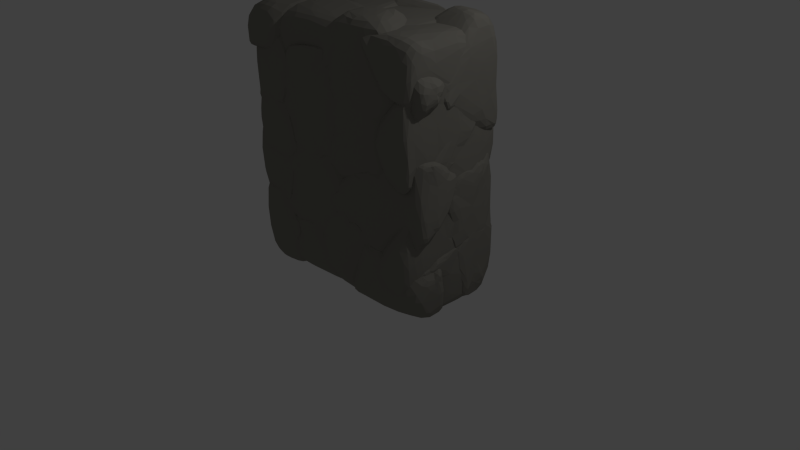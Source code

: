 # Source: wall_S.blend  (saved by Blender 2.73.0; exported with 4.5.12 LTS)
import bpy
from mathutils import Matrix  # noqa: F401  (used for matrix-valued properties, if any)

bpy.ops.wm.read_factory_settings(use_empty=True)
scene = bpy.context.scene
scene.name = 'Scene'

# ---- collections
col_collection_1 = bpy.data.collections.new('Collection 1'); scene.collection.children.link(col_collection_1)

# ---- materials (node trees are filled in below, after node groups)
mat_material = bpy.data.materials.new('Material')
mat_material.alpha_threshold = 0.0
mat_material.use_transparent_shadow = False
mat_material.diffuse_color = (0.26, 0.249, 0.219, 1.0)
mat_material.roughness = 0.5
mat_material.specular_intensity = 0.0
mat_material.line_color = (0.0, 0.0, 0.0, 1.0)

# ---- material node trees

# ---- world
world_world = bpy.data.worlds.new('World'); scene.world = world_world
world_world.color = (0.05088, 0.05088, 0.05088)
world_world.use_sun_shadow = False
world_world.sun_shadow_jitter_overblur = 0.0
world_world.cycles.sampling_method = 'MANUAL'
world_world.cycles.sample_map_resolution = 256

# ---- cameras
cam_camera = bpy.data.cameras.new('Camera')
cam_camera.clip_end = 100.0
cam_camera.lens = 35.0
cam_camera.sensor_width = 32.0
cam_camera.sensor_height = 18.0
cam_camera.ortho_scale = 7.314
cam_camera.dof.focus_distance = 0.0
cam_camera.dof.aperture_fstop = 128.0

# ---- lights
light_lamp = bpy.data.lights.new('Lamp', 'POINT')
light_lamp.transmission_factor = 0.0
light_lamp.cutoff_distance = 30.0
light_lamp.energy = 100.0
light_lamp.shadow_buffer_clip_start = 1.001
light_lamp.shadow_soft_size = 0.1
light_lamp.shadow_maximum_resolution = 0.006
light_lamp.use_absolute_resolution = True
light_lamp.cycles.use_multiple_importance_sampling = False

# ---- meshes
me_mesh_039 = bpy.data.meshes.new('Mesh.039')
me_mesh_039.from_pydata([(0.3215, -0.142, 0.3944), (0.3291, -0.08304, 0.3851), (0.01413, -0.142, 0.3946), (0.2047, -0.142, -0.06019), (-0.2021, -0.08228, 0.3843), (-0.2021, -0.142, 0.3943), (0.2903, 0.3091, -0.01355), (-0.2021, -0.04613, 0.3476), (0.1066, -0.142, -0.4403), (0.1487, 0.1434, -0.4573), (-0.2021, 0.3086, -0.01365), (-0.2021, 0.1437, -0.4577), (-0.2021, 0.1589, -0.4171), (-0.2021, -0.142, -0.4405), (1.18, 0.1626, 1.524), (1.182, 0.1534, 1.538), (1.184, 0.1389, 1.904), (1.242, 0.3694, 1.254), (1.351, -0.01341, 1.904), (1.071, 0.7223, 1.904), (1.137, 0.3843, 1.328), (1.644, 0.5093, 1.315), (1.814, 0.4051, 1.586), (1.078, 0.7244, 1.904), (1.619, 0.5077, 1.301), (1.65, 0.1206, 1.904), (1.538, 0.858, 1.904), (1.648, 0.5267, 1.319), (1.962, 0.858, 1.76), (2.049, 0.7726, 1.904), (1.933, 0.858, 1.72), (2.056, 0.858, 1.904), (2.054, 0.8399, 1.904), (0.1054, 0.4363, 1.479), (-0.2021, 0.4368, 1.478), (-0.2021, 0.858, 1.46), (-0.008001, 0.858, 1.46), (0.1239, 0.3525, 1.551), (-0.2021, 0.3309, 1.57), (-0.03463, 0.858, 1.904), (-0.0295, 0.8391, 1.904), (0.09469, 0.3798, 1.904), (0.04587, 0.3763, 1.904), (-0.2021, 0.3358, 1.629), (-0.2021, 0.3595, 1.904), (-0.2021, 0.858, 1.904), (1.756, 0.858, 1.383), (1.651, 0.5286, 1.319), (1.935, 0.858, 1.717), (2.241, 0.858, 1.055), (1.815, 0.4057, 1.585), (1.962, 0.858, 1.758), (2.292, 0.858, 1.021), (2.036, 0.5238, 1.058), (1.647, 0.5097, 1.315), (2.052, 0.7745, 1.904), (2.058, 0.8534, 1.904), (2.051, 0.858, 1.894), (2.298, 0.858, 1.021), (2.298, 0.8465, 1.022), (1.763, 0.4376, 1.207), (2.275, 0.7744, 1.904), (2.298, 0.5243, 1.058), (2.018, 0.2807, 1.477), (2.298, 0.7744, 1.904), (2.298, 0.3201, 1.409), (2.298, 0.2811, 1.477), (2.298, 0.858, 1.904), (0.4092, 0.3622, -1.096), (0.9643, 0.3509, -0.6983), (1.006, 0.3619, -1.096), (0.3431, 0.3622, -1.096), (0.3795, 0.3494, -0.6696), (1.0, -0.1313, -1.096), (0.6335, 0.3493, -0.6623), (0.9542, -0.142, -0.6639), (1.0, -0.142, -1.096), (0.1833, -0.001601, -1.096), (0.3248, 0.2253, -0.6725), (0.319, -0.142, -0.6761), (0.9587, 0.3142, -0.6541), (0.2914, -0.142, -0.6769), (0.1795, -0.046, -1.096), (0.2499, -0.142, -0.8211), (0.3535, -0.142, -0.6751), (0.1712, -0.142, -1.096), (0.4608, 0.3254, 0.5842), (0.4236, 0.01856, 0.4357), (0.3296, -0.08239, 0.3862), (0.2612, 0.5062, 0.6713), (0.3767, -0.142, 0.4396), (0.3717, -0.142, 0.4547), (0.3473, -0.142, 0.4159), (0.3525, 0.3211, 0.8982), (-0.2021, -0.08199, 0.3867), (0.262, 0.1921, 1.056), (0.3491, -0.142, 0.5211), (0.3221, -0.142, 0.3964), (-0.2021, 0.4911, 0.691), (-0.2021, 0.5065, 0.6721), (0.01402, -0.142, 0.3963), (-0.2021, -0.142, 0.3965), (0.1787, -0.142, 1.019), (-0.2021, 0.4758, 0.7097), (-0.2021, 0.192, 1.056), (-0.2021, -0.142, 1.019), (2.017, 0.4023, -0.6007), (1.868, 0.3028, -0.5817), (1.888, 0.2778, -0.5987), (2.026, 0.2275, -0.6709), (2.03, 0.4723, -0.6399), (1.411, 0.858, -1.058), (2.129, 0.1892, -1.096), (2.119, 0.1932, -1.096), (2.13, 0.2046, -1.096), (2.154, 0.7126, -1.096), (1.886, 0.858, -0.9177), (1.904, 0.858, -0.9126), (1.411, 0.858, -1.096), (1.417, 0.8506, -1.096), (1.889, 0.2783, -1.096), (2.036, 0.858, -1.096), (2.031, 0.858, -1.088), (0.2012, 0.858, -0.06802), (0.3502, 0.391, -0.6302), (0.2061, 0.858, 0.1259), (0.2011, 0.858, -0.07304), (0.3365, 0.4314, -0.6292), (0.3658, 0.3971, 0.01847), (0.2078, 0.858, 0.1885), (0.2988, 0.858, -0.625), (0.3571, 0.3823, -0.6308), (0.6093, 0.3786, 0.3885), (0.2302, 0.858, 0.2241), (1.088, 0.858, -0.7113), (0.6343, 0.3509, -0.6613), (0.3188, 0.858, 0.364), (0.9644, 0.3518, -0.6971), (1.256, 0.2895, -0.354), (0.965, 0.858, 0.4185), (1.177, 0.858, -0.7209), (1.177, 0.6061, -0.7206), (0.9596, 0.3157, -0.6529), (1.019, 0.3329, 0.3688), (1.002, 0.3818, 0.4212), (1.26, 0.3002, -0.365), (1.076, 0.4353, -0.7093), (0.7933, 0.3588, 0.4036), (1.008, 0.3577, 0.4033), (1.003, 0.858, 0.4199), (1.26, 0.858, -0.3642), (1.232, 0.3705, -0.4836), (1.002, 0.3356, 0.3864), (-0.2021, 0.858, -1.05), (-0.03606, 0.858, -1.05), (0.3248, 0.422, -0.6427), (-0.2021, 0.4227, -0.6424), (0.2952, 0.858, -0.6265), (-0.2021, 0.858, -0.07442), (0.3343, 0.4326, -0.6291), (0.1976, 0.858, -0.07403), (0.3353, 0.4305, -0.6296), (0.3257, 0.4203, -0.6418), (-0.2021, 0.4208, -0.6418), (-0.1911, 0.858, -0.07123), (-0.2021, 0.858, -0.07122), (0.3471, 0.394, -0.6305), (0.2589, 0.2736, -0.5819), (0.1993, 0.858, -0.0701), (0.3515, 0.3825, -0.6262), (-0.2021, 0.2739, -0.5818), (0.3634, 0.3961, 0.01705), (-0.2021, 0.158, -0.4709), (0.2055, 0.858, 0.1873), (0.1501, 0.146, -0.4583), (-0.2021, 0.1454, -0.4588), (0.197, 0.858, 0.1874), (0.2906, 0.311, -0.01341), (-0.2021, 0.1607, -0.4177), (-0.2021, 0.8534, 0.1861), (-0.2021, 0.3108, -0.01381), (2.021, 0.858, 0.2889), (1.884, 0.473, -0.1924), (1.963, 0.858, -0.17), (1.896, 0.3829, 0.04997), (1.333, 0.858, -0.3433), (2.029, 0.858, 0.3485), (1.927, 0.3709, 0.3157), (1.745, 0.3567, -0.2299), (1.262, 0.2994, -0.3629), (1.261, 0.858, -0.3629), (2.029, 0.858, 0.3557), (1.998, 0.6925, 0.3683), (1.363, 0.2426, -0.335), (1.258, 0.2896, -0.3526), (2.014, 0.858, 0.362), (1.783, 0.3954, 0.4547), (1.846, 0.34, 0.3779), (1.308, 0.2216, -0.3016), (1.022, 0.3325, 0.3663), (1.243, 0.1652, 0.1341), (1.006, 0.858, 0.4169), (1.243, 0.858, 0.6738), (1.243, 0.552, 0.6732), (1.004, 0.3825, 0.4218), (1.004, 0.858, 0.4217), (1.222, 0.858, 0.6517), (1.021, 0.3847, 0.4399), (1.01, 0.3601, 0.4057), (0.336, 0.4305, -0.6304), (0.3484, 0.3944, -0.6321), (0.3583, 0.3819, -0.6328), (0.2985, 0.858, -0.6261), (0.3271, 0.4213, -0.6435), (0.3792, 0.3522, -0.6686), (0.9648, 0.3524, -0.6989), (-0.03511, 0.858, -1.051), (0.3391, 0.3683, -1.096), (0.6246, 0.3518, -0.6622), (0.3424, 0.3642, -1.096), (1.158, 0.858, -0.7201), (-0.03792, 0.858, -1.096), (0.4078, 0.3641, -1.096), (1.177, 0.6068, -0.7226), (1.177, 0.858, -0.7223), (1.007, 0.3638, -1.096), (1.074, 0.4359, -0.7115), (1.319, 0.858, -1.03), (1.019, 0.3734, -1.096), (1.045, 0.404, -1.096), (1.033, 0.3837, -1.096), (1.319, 0.858, -1.076), (1.318, 0.858, -1.096), (1.137, 0.3858, 1.327), (1.12, 0.4154, 1.302), (1.243, 0.37, 1.253), (1.07, 0.725, 1.904), (1.257, 0.4278, 1.163), (1.615, 0.5065, 1.299), (1.013, 0.858, 1.888), (1.015, 0.858, 1.904), (1.261, 0.4177, 1.174), (0.9738, 0.858, 1.449), (0.959, 0.858, 1.464), (1.363, 0.4752, 1.146), (1.597, 0.858, 1.873), (1.53, 0.858, 1.904), (1.308, 0.4953, 1.112), (1.303, 0.858, 1.118), (1.931, 0.858, 1.717), (1.309, 0.858, 1.112), (1.649, 0.5301, 1.32), (1.714, 0.858, 1.359), (1.754, 0.858, 1.383), (-0.2021, 0.4343, 1.477), (0.1061, 0.4346, 1.477), (-0.2021, 0.4231, 1.487), (0.1245, 0.3509, 1.55), (0.3472, 0.3624, 1.352), (-0.2021, 0.2061, 1.082), (-0.2021, 0.3295, 1.568), (0.2815, 0.2004, 1.578), (0.2612, 0.1913, 1.058), (-0.2021, 0.1917, 1.058), (-0.2021, -0.1198, 1.669), (-0.2021, -0.142, 1.674), (0.3768, 0.3346, 1.357), (0.3596, 0.3313, 1.299), (-0.1855, -0.142, 1.021), (-0.2021, -0.142, 1.021), (0.1433, -0.142, 1.66), (0.382, 0.2476, 1.443), (0.1786, -0.142, 1.021), (0.283, -0.142, 1.451), (0.2944, -0.142, 1.433), (0.1862, -0.142, 1.048), (1.023, 0.3841, 0.4426), (1.243, 0.5505, 0.6747), (1.021, 0.3315, 0.3691), (1.01, 0.3559, 0.4037), (1.308, 0.4944, 1.111), (1.783, 0.3946, 0.4565), (1.004, 0.3339, 0.3867), (1.258, 0.427, 1.161), (1.244, 0.1634, 0.1352), (1.006, -0.142, 0.3847), (1.363, 0.4735, 1.144), (1.732, 0.3628, 1.043), (1.846, 0.3388, 0.3788), (1.262, -0.142, 1.171), (1.262, 0.4162, 1.172), (1.839, 0.3447, 0.8395), (1.244, -0.142, 0.1353), (2.153, 0.06919, 0.503), (1.304, -0.142, 1.16), (2.252, -0.142, 0.5434), (2.227, -0.142, 0.5966), (2.057, -0.142, 0.953), (-0.2021, 0.5087, 0.6722), (0.2604, 0.509, 0.6725), (0.3524, 0.3212, 0.9007), (-0.2021, 0.4932, 0.6911), (0.09902, 0.858, 0.6), (-0.2021, 0.5695, 0.6596), (0.0344, 0.858, 0.6), (0.1195, 0.858, 1.297), (-0.2021, 0.2039, 1.044), (-0.2021, 0.858, 0.6003), (0.1218, 0.858, 1.378), (0.3587, 0.3318, 1.295), (0.2621, 0.1937, 1.057), (-0.2021, 0.1934, 1.057), (0.3456, 0.364, 1.352), (-0.2021, 0.2076, 1.082), (0.01313, 0.858, 1.446), (-0.2021, 0.4302, 1.466), (-0.007267, 0.858, 1.458), (0.1059, 0.4367, 1.476), (-0.2021, 0.4363, 1.477), (-0.04555, 0.858, 1.458), (-0.2021, 0.5385, 1.472), (-0.2021, 0.858, 1.458), (0.9604, 0.314, -0.6537), (1.258, 0.2886, -0.3545), (1.261, 0.2991, -0.3647), (1.075, 0.4336, -0.7103), (1.308, 0.2209, -0.3033), (1.234, 0.3693, -0.4827), (0.9663, 0.3512, -0.6983), (0.9974, -0.142, -0.6163), (0.9551, -0.142, -0.6589), (1.363, 0.241, -0.3365), (1.034, 0.3817, -1.096), (1.044, 0.3745, -1.096), (1.455, 0.2298, -0.3923), (1.021, 0.372, -1.096), (1.008, 0.359, -1.096), (1.308, -0.142, -0.3031), (1.008, 0.3072, -1.096), (0.9599, -0.142, -0.7032), (1.315, -0.142, -0.307), (1.64, 0.07296, -0.5053), (1.002, -0.142, -1.096), (1.326, -0.142, -0.3137), (1.559, 0.005527, -1.096), (1.726, -0.142, -0.5577), (1.712, -0.142, -0.5488), (1.638, -0.142, -1.025), (1.625, -0.142, -1.096), (0.2959, -0.142, 1.435), (0.3833, 0.247, 1.445), (0.2822, 0.2001, 1.579), (1.177, 0.153, 1.532), (1.177, -0.142, 1.532), (0.1443, -0.142, 1.661), (0.468, 0.2822, 1.454), (1.344, -0.142, 1.892), (0.1531, -0.142, 1.904), (0.4665, 0.2656, 1.904), (0.4417, 0.2552, 1.904), (1.18, 0.1523, 1.538), (1.35, -0.0148, 1.904), (1.35, -0.142, 1.904), (0.291, 0.1912, 1.904), (1.183, 0.1379, 1.904), (1.888, 0.2765, -1.096), (1.888, 0.2762, -0.5995), (2.119, 0.1912, -1.096), (1.869, 0.2605, -1.096), (1.642, 0.07321, -0.5063), (2.026, 0.2253, -0.6716), (2.13, 0.1871, -1.096), (1.561, 0.005694, -1.096), (1.756, 0.1671, -0.5066), (2.298, -0.05853, -0.7856), (2.298, -0.0687, -0.7841), (2.298, -0.03918, -0.8897), (2.173, 0.1395, -1.096), (1.64, -0.142, -1.024), (1.627, -0.142, -1.096), (1.75, -0.142, -0.5624), (1.729, -0.142, -0.5591), (2.266, -0.142, -0.7545), (2.298, -0.142, -0.7729), (2.298, -0.001362, -1.096), (1.999, -0.142, -0.6017), (2.298, -0.142, -1.096), (2.276, 0.7719, 1.904), (1.816, 0.4045, 1.586), (2.051, 0.771, 1.904), (2.298, 0.2916, 1.488), (2.298, 0.7719, 1.904), (1.651, 0.1193, 1.904), (2.298, 0.2799, 1.478), (2.018, 0.2796, 1.478), (1.666, 0.09607, 1.904), (2.298, -0.1121, 1.462), (2.298, -0.1205, 1.466), (2.298, -0.142, 1.479), (2.213, -0.142, 1.555), (1.698, 0.04762, 1.904), (1.825, -0.142, 1.904), (2.298, -0.142, 1.904), (1.118, 0.4166, 1.3), (1.256, 0.4282, 1.161), (1.307, 0.4962, 1.11), (0.9569, 0.858, 1.463), (0.9836, 0.858, 1.436), (0.4765, 0.3477, 1.395), (1.021, 0.3851, 0.4428), (0.6086, 0.858, 1.527), (1.307, 0.858, 1.111), (1.002, 0.3822, 0.4231), (0.5445, 0.858, 1.538), (1.242, 0.5522, 0.6753), (0.4627, 0.3267, 0.5843), (0.135, 0.858, 1.387), (1.242, 0.858, 0.675), (0.3542, 0.3223, 0.8988), (0.788, 0.3585, 0.4047), (0.3486, 0.364, 1.351), (1.002, 0.858, 0.4234), (0.3777, 0.336, 1.356), (0.2626, 0.5081, 0.672), (0.9828, 0.858, 0.4217), (0.6068, 0.3392, 0.4201), (0.124, 0.858, 1.379), (0.3606, 0.333, 1.298), (0.6089, 0.378, 0.39), (0.3342, 0.858, 0.3674), (0.128, 0.858, 0.5709), (0.101, 0.858, 0.6), (0.3189, 0.858, 0.3661), (1.982, 0.858, -0.04119), (2.0, 0.6953, 0.3682), (2.032, 0.858, 0.3551), (1.971, 0.858, -0.1224), (1.929, 0.3715, 0.316), (2.136, 0.858, 0.3943), (1.966, 0.858, -0.1706), (1.886, 0.4734, -0.1923), (2.298, 0.8438, 0.3923), (2.298, 0.858, 0.3946), (2.266, 0.858, 0.3946), (2.005, 0.858, -0.2111), (2.172, 0.5725, -0.4572), (1.898, 0.3823, 0.05274), (2.147, 0.2898, 0.3026), (2.298, 0.7538, 0.3777), (2.23, 0.858, -0.4404), (2.298, 0.5618, -0.4293), (2.298, 0.5725, -0.4577), (2.298, 0.2897, 0.3023), (2.257, 0.858, -0.4405), (2.298, 0.7286, -0.4484), (2.298, 0.2999, 0.2746), (2.298, 0.858, -0.4406), (0.3428, -0.142, 0.4103), (0.4252, 0.01902, 0.4339), (0.3313, -0.08189, 0.3856), (0.3236, -0.142, 0.395), (0.3779, -0.142, 0.438), (0.2922, 0.3093, -0.01328), (0.3146, -0.142, 0.3612), (0.3862, -0.142, 0.4374), (0.6069, 0.3377, 0.419), (0.365, 0.3944, 0.01795), (0.1506, 0.1444, -0.458), (0.2922, -0.142, 0.2743), (0.4019, -0.142, 0.4361), (0.788, 0.3576, 0.4042), (0.1087, -0.142, -0.4411), (0.9835, -0.142, 0.3876), (0.6096, 0.3762, 0.3888), (0.2605, 0.2727, -0.5823), (0.2658, -0.142, -0.6437), (1.002, 0.3334, 0.3854), (0.3536, 0.3804, -0.6264), (1.005, -0.142, 0.3841), (1.021, 0.3312, 0.3663), (0.3585, 0.3797, -0.632), (0.3238, 0.2259, -0.6698), (0.2903, -0.142, -0.6751), (1.036, -0.142, 0.3508), (1.242, 0.164, 0.1336), (0.6244, 0.3499, -0.6611), (0.3794, 0.3499, -0.6676), (1.242, -0.142, 0.1337), (1.257, 0.2879, -0.3526), (0.9589, 0.313, -0.6527), (1.298, -0.142, -0.2402), (1.307, 0.2201, -0.3022), (0.9545, -0.142, -0.6577), (1.307, -0.142, -0.3017), (0.9856, -0.142, -0.6262), (2.171, 0.5724, -0.4601), (2.031, 0.4737, -0.6389), (2.065, 0.4438, -0.5836), (2.298, 0.5723, -0.4596), (2.298, 0.5495, -0.4815), (2.23, 0.858, -0.443), (2.156, 0.7188, -1.096), (2.298, 0.7289, -0.4504), (2.256, 0.858, -0.4429), (2.298, 0.444, -0.5832), (1.906, 0.858, -0.9105), (2.298, 0.6919, -1.046), (2.298, 0.7186, -1.096), (1.975, 0.858, -1.007), (2.1, 0.7858, -1.096), (2.298, 0.858, -0.443), (2.039, 0.858, -1.096), (2.298, 0.858, -1.096), (0.09919, 0.858, 0.5982), (0.2607, 0.5079, 0.67), (0.4617, 0.3262, 0.582), (0.1093, 0.858, 0.5875), (0.03511, 0.858, 0.5983), (-0.2021, 0.5689, 0.6582), (-0.2021, 0.508, 0.6707), (0.6049, 0.3382, 0.42), (-0.2021, 0.858, 0.5981), (0.4249, 0.02175, 0.4348), (-0.2021, 0.4574, 0.6463), (0.329, -0.08004, 0.3857), (0.291, 0.3099, -0.01222), (0.6071, 0.3772, 0.3892), (0.3163, 0.858, 0.365), (-0.2021, -0.0805, 0.3856), (0.3642, 0.3961, 0.01936), (0.2937, 0.858, 0.3289), (-0.2021, -0.04439, 0.3487), (0.2058, 0.858, 0.1893), (-0.2021, 0.31, -0.01238), (-0.2021, 0.317, -0.00982), (-0.2021, 0.3778, 0.01255), (0.1518, 0.858, 0.1893), (-0.2021, 0.858, 0.1899), (0.361, 0.3306, 1.296), (0.2636, 0.1917, 1.057), (0.3783, 0.3339, 1.357), (0.3539, 0.321, 0.9003), (0.1879, -0.142, 1.046), (0.1804, -0.142, 1.02), (0.4771, 0.3458, 1.396), (0.186, -0.142, 1.003), (0.294, -0.142, 1.425), (1.257, 0.4265, 1.162), (0.4689, 0.2832, 1.452), (0.463, 0.3256, 0.5837), (0.2965, -0.142, 1.433), (0.3845, 0.2481, 1.443), (1.12, 0.4142, 1.3), (1.179, 0.1605, 1.523), (0.373, -0.142, 0.4548), (0.3046, -0.142, 1.434), (1.002, 0.3809, 0.4224), (1.136, 0.3836, 1.327), (1.177, 0.1543, 1.529), (0.4263, 0.02026, 0.4364), (0.3782, -0.142, 0.4399), (1.103, -0.142, 1.521), (1.019, 0.3827, 0.4399), (0.7932, 0.3571, 0.4056), (1.241, 0.3682, 1.252), (1.177, -0.142, 1.529), (0.6067, 0.3367, 0.4206), (0.3865, -0.142, 0.439), (1.008, 0.3581, 0.4056), (1.002, 0.3335, 0.3876), (1.26, 0.4153, 1.174), (1.184, -0.142, 1.5), (1.023, -0.142, 0.4502), (1.259, -0.142, 1.172), (1.002, -0.142, 0.3873), (-0.2021, 0.2693, -0.5918), (0.3233, 0.2271, -0.6715), (0.2599, 0.2737, -0.5847), (-0.2021, 0.2734, -0.5844), (-0.2021, 0.2376, -0.651), (0.1282, -0.0007754, -1.096), (0.1818, -0.0007235, -1.096), (0.3527, 0.3819, -0.6279), (0.3259, 0.4209, -0.6432), (-0.2021, 0.286, -0.5894), (0.3353, 0.3503, -1.096), (-0.2021, -0.000439, -1.096), (0.3565, 0.3816, -0.6319), (-0.2021, 0.4205, -0.6435), (0.341, 0.3633, -1.096), (0.3772, 0.3508, -0.6691), (0.3493, 0.3909, -0.6319), (-0.03787, 0.858, -1.053), (-0.09726, 0.858, -1.053), (-0.2021, 0.5609, -0.7749), (-0.2021, 0.858, -1.053), (0.3357, 0.3704, -1.096), (-0.03978, 0.858, -1.096), (-0.2021, 0.858, -1.096), (2.017, 0.4042, -0.599), (1.868, 0.303, -0.5808), (2.03, 0.472, -0.6374), (2.063, 0.4432, -0.583), (1.444, 0.858, -1.043), (1.41, 0.858, -1.053), (1.904, 0.858, -0.9094), (1.713, 0.2372, -0.4681), (1.392, 0.858, -1.048), (2.22, 0.858, -0.4544), (2.17, 0.5716, -0.4586), (1.456, 0.2309, -0.3924), (2.228, 0.858, -0.442), (1.884, 0.4739, -0.1939), (1.744, 0.3566, -0.2326), (1.179, 0.6074, -0.7218), (1.321, 0.858, -1.029), (2.004, 0.858, -0.2118), (1.964, 0.858, -0.1718), (1.365, 0.2428, -0.3368), (1.234, 0.3709, -0.482), (1.179, 0.858, -0.7219), (1.916, 0.858, -0.185), (1.262, 0.3009, -0.3649), (1.184, 0.858, -0.6994), (1.262, 0.858, -0.3653), (1.259, 0.858, -0.3762), (1.355, 0.858, -1.04), (1.234, 0.3714, -0.4855), (1.867, 0.302, -0.5815), (1.409, 0.858, -1.055), (1.336, 0.858, -1.035), (1.179, 0.6051, -0.7222), (1.712, 0.236, -0.4692), (1.409, 0.858, -1.096), (1.322, 0.858, -1.032), (1.077, 0.4351, -0.7104), (1.457, 0.2295, -0.3937), (1.755, 0.169, -0.5059), (1.887, 0.2772, -0.5985), (1.886, 0.2779, -1.096), (1.32, 0.858, -1.076), (1.32, 0.858, -1.096), (1.583, 0.0268, -1.096), (1.547, 0.01683, -1.096), (1.035, 0.3837, -1.096), (1.641, 0.07485, -0.5049), (1.56, 0.007455, -1.096), (2.031, 0.4707, -0.6379), (2.063, 0.4428, -0.5839), (2.161, 0.7166, -1.096), (2.156, 0.7123, -1.096), (2.018, 0.404, -0.5997), (2.298, 0.6911, -1.047), (2.298, 0.717, -1.096), (2.132, 0.2037, -1.096), (2.298, -0.01076, -0.7669), (2.298, -0.02998, -0.7747), (2.298, 0.4421, -0.5846), (2.132, 0.1881, -1.096), (2.028, 0.2264, -0.6719), (2.298, -0.05544, -0.7851), (2.298, 0.001457, -1.096), (2.298, 0.858, 0.3966), (1.999, 0.6918, 0.3693), (2.138, 0.858, 0.3964), (2.298, 0.2983, 0.3057), (1.928, 0.3704, 0.3173), (2.255, 0.858, 0.8655), (2.298, 0.2885, 0.3042), (2.148, 0.2885, 0.3043), (1.847, 0.3401, 0.3791), (2.036, 0.5236, 1.056), (2.294, 0.858, 1.019), (2.298, 0.1673, 0.3551), (2.298, 0.1559, 0.3655), (2.155, 0.07135, 0.5031), (1.784, 0.3952, 0.4562), (1.841, 0.3462, 0.8385), (2.298, 0.07427, 0.4414), (2.298, 0.04386, 0.4698), (2.298, 0.5241, 1.056), (2.298, 0.1129, 0.5542), (1.179, 0.1587, 1.527), (1.182, 0.14, 1.904), (1.178, 0.1551, 1.531), (1.135, 0.3847, 1.329), (1.069, 0.7226, 1.904), (0.4691, 0.2844, 1.454), (1.119, 0.4159, 1.302), (0.4669, 0.2671, 1.904), (0.4779, 0.3471, 1.398), (1.011, 0.858, 1.887), (1.014, 0.858, 1.904), (0.5451, 0.858, 1.54), (0.5451, 0.858, 1.546), (0.6098, 0.858, 1.528), (0.9569, 0.858, 1.466), (0.5451, 0.858, 1.904), (1.244, 0.858, 0.6753), (1.244, 0.5523, 0.675), (1.3, 0.858, 1.049), (1.309, 0.4963, 1.111), (1.309, 0.858, 1.11), (2.015, 0.858, 0.3636), (1.783, 0.3959, 0.4569), (1.365, 0.4751, 1.144), (2.031, 0.858, 0.3575), (1.999, 0.6957, 0.3702), (1.732, 0.3646, 1.043), (1.619, 0.507, 1.299), (1.649, 0.5271, 1.317), (1.754, 0.858, 1.381), (2.136, 0.858, 0.3965), (2.139, 0.858, 0.4096), (1.839, 0.3473, 0.8402), (2.241, 0.858, 1.054), (2.276, 0.858, 0.9598), (2.034, 0.5245, 1.056), (1.761, 0.4383, 1.205), (1.645, 0.5101, 1.313), (2.269, 0.858, 1.034), (2.291, 0.858, 1.019), (1.252, -0.142, 0.07991), (1.308, 0.2201, -0.3015), (1.308, -0.142, -0.3019), (1.244, -0.142, 0.1332), (1.244, 0.1636, 0.1339), (1.641, 0.07355, -0.5042), (2.133, -0.142, 0.4935), (1.847, 0.3389, 0.3777), (1.457, 0.2289, -0.3914), (1.728, -0.142, -0.5568), (2.237, -0.142, 0.5356), (1.896, 0.3808, 0.05198), (1.365, 0.2404, -0.3357), (1.713, 0.2352, -0.4677), (1.964, -0.142, -0.5936), (2.254, -0.142, 0.5423), (2.155, 0.06886, 0.5019), (1.927, 0.3693, 0.3156), (1.744, 0.3543, -0.2317), (1.756, 0.168, -0.5051), (1.999, -0.142, -0.5991), (2.293, -0.142, 0.5308), (2.298, -0.1273, 0.5246), (2.298, 0.04161, 0.4688), (2.298, 0.1463, 0.3719), (2.146, 0.2874, 0.3027), (2.267, -0.142, -0.1753), (2.298, 0.1651, 0.3544), (2.298, -0.07203, -0.01654), (2.298, -0.142, -0.1258), (1.897, 0.3819, 0.04899), (2.298, 0.2981, 0.2745), (2.298, 0.5601, -0.4303), (1.885, 0.4718, -0.1931), (2.149, 0.2874, 0.3022), (2.298, 0.2877, 0.3023), (2.298, 0.5705, -0.4586), (2.171, 0.5701, -0.4583), (1.746, 0.3557, -0.2307), (2.298, 0.1673, 0.353), (2.298, 0.1554, 0.3346), (2.298, 0.5482, -0.4803), (2.064, 0.4421, -0.5822), (1.715, 0.2359, -0.4681), (2.298, 0.1462, 0.3204), (2.298, 0.4424, -0.5819), (1.757, 0.1686, -0.5051), (2.027, 0.2267, -0.6696), (1.869, 0.3012, -0.5806), (2.298, -0.142, -0.1283), (2.298, -0.05688, -0.7842), (2.017, 0.4016, -0.5984), (1.888, 0.2771, -0.5971), (2.002, -0.142, -0.5999), (2.298, -0.08547, -0.78), (2.298, -0.1223, -0.7744), (2.225, -0.142, -0.7294), (2.298, -0.142, -0.7713), (1.181, 0.1532, 1.535), (1.179, 0.1542, 1.53), (1.179, -0.142, 1.531), (1.346, -0.142, 1.894), (1.18, 0.1581, 1.526), (1.352, -0.0152, 1.904), (1.351, -0.142, 1.904), (1.244, 0.3686, 1.253), (1.26, -0.142, 1.181), (1.366, -0.009005, 1.904), (1.262, 0.4149, 1.174), (1.262, -0.142, 1.174), (1.596, 0.09455, 1.904), (1.365, 0.4739, 1.146), (1.27, -0.142, 1.172), (1.645, 0.5077, 1.314), (1.617, 0.5053, 1.298), (1.732, 0.3631, 1.045), (1.649, 0.1181, 1.904), (1.814, 0.4037, 1.585), (1.761, 0.4366, 1.206), (2.057, -0.142, 0.9553), (2.298, -0.142, 1.476), (2.298, -0.1299, 1.469), (1.822, -0.142, 1.904), (2.298, -0.115, 1.46), (2.017, 0.2794, 1.477), (2.298, -0.1383, 1.426), (2.298, -0.142, 1.421), (2.298, -0.1206, 1.451), (2.298, -0.1208, 1.447), (2.019, 0.2796, 1.476), (1.764, 0.4367, 1.205), (2.298, -0.1387, 1.422), (2.298, -0.1121, 1.459), (2.298, 0.2927, 1.453), (2.298, 0.2792, 1.476), (2.298, -0.142, 1.417), (2.298, 0.3183, 1.409), (2.035, 0.5229, 1.057), (1.734, 0.3639, 1.044), (2.059, -0.142, 0.9536), (2.298, 0.5223, 1.057), (1.84, 0.3456, 0.8411), (2.067, -0.142, 0.9351), (2.298, 0.1112, 0.5548), (2.237, -0.142, 0.5804), (2.298, 0.04228, 0.4708), (2.156, 0.06961, 0.5041), (2.254, -0.142, 0.5442), (2.298, -0.1239, 0.5252), (2.298, -0.142, 0.5312), (0.2802, 0.1999, 1.579), (-0.184, -0.142, 1.676), (-0.2021, -0.142, 1.676), (-0.2021, 0.3144, 1.573), (-0.2021, 0.3296, 1.57), (0.124, 0.3511, 1.552), (0.1424, -0.142, 1.663), (0.09599, 0.3779, 1.904), (0.289, 0.1921, 1.904), (0.2697, 0.2108, 1.904), (0.1513, -0.142, 1.904), (-0.2021, 0.357, 1.904), (-0.2021, -0.142, 1.904), (-0.2021, 0.1441, -0.4597), (0.1497, 0.1435, -0.4594), (0.2591, 0.2722, -0.5831), (-0.2021, 0.1567, -0.4718), (-0.2021, 0.09649, -0.4569), (0.04689, -0.142, -0.4423), (0.1068, -0.142, -0.4423), (0.282, -0.142, -0.6667), (0.2645, -0.142, -0.6442), (-0.2021, 0.272, -0.5832), (-0.2021, -0.142, -0.4428), (0.2893, -0.142, -0.6762), (0.3221, 0.2247, -0.6717), (-0.2021, 4.001e-05, -1.091), (0.2475, -0.142, -0.8221), (0.1773, -0.0471, -1.096), (0.1811, -0.002693, -1.096), (-0.2021, -0.002464, -1.096), (0.1688, -0.142, -1.096), (-0.2021, -0.142, -1.096), (-0.009252, 0.858, 1.505), (0.08134, 0.436, 1.904), (-0.03254, 0.858, 1.904), (-0.006883, 0.858, 1.466), (0.1258, 0.3524, 1.551), (0.09666, 0.3798, 1.904), (-0.006463, 0.858, 1.46), (0.1076, 0.4368, 1.478), (0.01361, 0.858, 1.448), (0.347, 0.3644, 1.354), (0.3778, 0.3349, 1.358), (0.2823, 0.2021, 1.579), (0.2902, 0.1938, 1.904), (0.123, 0.858, 1.385), (0.3835, 0.2487, 1.444), (0.3005, 0.198, 1.904), (0.4753, 0.347, 1.397), (0.4566, 0.2637, 1.904), (0.1337, 0.858, 1.389), (0.4673, 0.2847, 1.453), (0.4648, 0.2672, 1.904), (0.5433, 0.858, 1.54), (0.5433, 0.858, 1.546), (0.5429, 0.858, 1.904)], [], [(0, 1, 2), (3, 1, 0), (2, 1, 4, 5), (13, 11, 9, 8), (4, 1, 6, 7), (7, 6, 10), (12, 6, 9, 11), (10, 6, 12), (5, 13, 8, 3, 0, 2), (13, 5, 4, 7, 10, 12, 11), (8, 9, 6, 1, 3), (24, 17, 23, 26, 30), (14, 17, 15), (16, 15, 18), (19, 20, 14, 16), (14, 20, 17), (17, 21, 15), (23, 17, 20, 19), (17, 24, 21), (15, 21, 22), (28, 22, 21, 30), (22, 25, 18, 15), (26, 31, 28, 30), (24, 27, 21), (25, 22, 29), (22, 28, 31, 32), (29, 22, 32), (16, 14, 15), (30, 27, 24), (30, 21, 27), (31, 26, 23, 19, 16, 18, 25, 29, 32), (39, 40, 37, 33, 36), (34, 35, 36, 33), (37, 41, 42, 43, 38), (41, 37, 40), (43, 42, 44), (39, 45, 44, 42, 41, 40), (35, 45, 39, 36), (44, 45, 35, 34, 38, 43), (33, 37, 38, 34), (46, 47, 48), (49, 47, 46), (48, 47, 50, 51), (52, 53, 47, 49), (47, 54, 50), (51, 50, 55, 56, 57), (53, 52, 58, 59), (53, 60, 47), (60, 54, 47), (67, 56, 55, 61, 64), (55, 50, 61), (62, 53, 59), (60, 53, 63), (67, 58, 52, 49, 46, 48, 51, 57, 56), (60, 63, 50, 54), (65, 53, 62), (66, 63, 53, 65), (58, 67, 64, 66, 65, 62, 59), (63, 66, 64, 61, 50), (68, 69, 70), (71, 72, 69, 68), (70, 69, 73), (79, 74, 72, 81), (74, 69, 72), (73, 69, 75, 76), (75, 69, 80), (74, 80, 69), (81, 78, 77, 82, 83), (84, 80, 74, 79), (83, 82, 85), (76, 85, 82, 77, 71, 68, 70, 73), (77, 78, 72, 71), (81, 72, 78), (75, 80, 84), (85, 76, 75, 84, 79, 81, 83), (86, 87, 88), (86, 88, 89), (90, 87, 86, 91), (92, 88, 87, 90), (86, 89, 93), (95, 104, 105, 102), (99, 89, 88, 94), (97, 88, 92), (98, 93, 89, 99), (94, 88, 100, 101), (96, 95, 102), (100, 88, 97), (103, 95, 93, 98), (104, 95, 103), (105, 101, 100, 97, 92, 90, 91, 96, 102), (101, 105, 104, 103, 98, 99, 94), (86, 93, 95, 96, 91), (106, 107, 108), (109, 106, 108), (110, 107, 106), (112, 109, 108, 113), (114, 106, 109, 112), (116, 107, 110, 117), (108, 111, 118, 119), (113, 108, 120), (115, 106, 114), (117, 110, 122), (120, 108, 119), (111, 108, 107), (115, 110, 106), (111, 107, 116), (110, 115, 121, 122), (118, 121, 115, 114, 112, 113, 120, 119), (121, 118, 111, 116, 117, 122), (123, 124, 125), (126, 127, 124, 123), (125, 124, 128, 129), (130, 127, 126), (131, 124, 127), (128, 124, 131), (129, 128, 132, 133), (134, 127, 130), (131, 127, 135), (128, 131, 132), (133, 132, 136), (132, 131, 135, 138, 143), (135, 127, 137), (136, 132, 139), (138, 135, 142), (135, 137, 142), (145, 150, 149, 148), (140, 141, 146, 137, 127, 134), (139, 132, 144, 149), (138, 142, 145), (142, 137, 145), (147, 132, 143), (143, 138, 145), (147, 144, 132), (149, 150, 140, 134, 130, 126, 123, 125, 129, 133, 136, 139), (151, 141, 145), (146, 141, 151), (146, 151, 137), (137, 151, 145), (152, 147, 143), (148, 143, 145), (144, 147, 148), (150, 145, 141, 140), (152, 143, 148), (147, 152, 148), (149, 144, 148), (157, 159, 155), (160, 159, 157), (157, 155, 154), (153, 154, 155, 156), (160, 155, 159), (158, 153, 156), (155, 160, 158, 156), (153, 158, 160, 157, 154), (166, 162, 161), (163, 161, 162), (168, 161, 164), (169, 166, 161), (166, 169, 162), (162, 169, 167), (164, 161, 163, 165), (167, 170, 163, 162), (171, 169, 161), (169, 171, 167), (170, 167, 172), (179, 177, 176), (171, 174, 167), (172, 167, 174, 175), (176, 177, 171, 173), (171, 177, 174), (175, 174, 177, 178), (178, 177, 180), (180, 177, 179), (173, 171, 161, 168), (179, 165, 163, 170, 172, 175, 178, 180), (165, 179, 176, 173, 168, 164), (181, 182, 183), (183, 182, 185), (188, 182, 184), (192, 196, 197, 187), (191, 192, 187, 186), (188, 184, 187), (188, 193, 182), (205, 204, 207), (195, 196, 192, 191), (199, 201, 190, 194), (203, 207, 208, 200, 197), (193, 188, 198), (189, 193, 198), (194, 189, 198), (200, 198, 188, 187), (193, 189, 190, 185, 182), (190, 189, 194), (197, 200, 187), (194, 198, 199), (205, 207, 206), (203, 197, 196), (186, 187, 184, 182, 181), (198, 200, 199), (201, 199, 204, 205), (206, 207, 203, 202), (200, 208, 199), (208, 204, 199), (202, 203, 196, 195), (204, 208, 207), (195, 191, 186, 181, 183, 185, 190, 201, 205, 206, 202), (209, 210, 211), (213, 210, 209), (211, 210, 214), (212, 209, 211), (211, 214, 218), (219, 214, 210, 217), (211, 218, 215), (216, 209, 212), (218, 214, 215), (222, 215, 214, 219), (220, 215, 223, 224), (225, 215, 222), (226, 223, 215), (224, 223, 227), (228, 226, 215, 225), (229, 223, 226, 230), (227, 223, 231), (230, 226, 228), (231, 223, 229, 232), (216, 213, 209), (217, 210, 213), (213, 216, 221, 217), (221, 232, 229, 230, 228, 225, 222, 219, 217), (232, 221, 216, 212, 220, 224, 227, 231), (215, 220, 212, 211), (233, 234, 235), (236, 234, 233), (235, 234, 237), (238, 245, 246, 236, 233, 235), (235, 237, 241), (242, 237, 234, 243), (235, 244, 238), (249, 238, 251), (243, 234, 239), (235, 241, 244), (241, 237, 247), (248, 237, 242), (238, 244, 247), (245, 238, 249), (244, 241, 247), (250, 247, 237, 248), (251, 238, 247), (252, 247, 250), (253, 251, 247, 252), (239, 234, 236, 240), (249, 251, 253), (246, 240, 236), (240, 246, 245, 249, 253, 252, 250, 248, 242, 243, 239), (275, 266, 271, 274), (256, 257, 255, 254), (260, 257, 256), (259, 258, 262, 263), (264, 257, 260), (258, 255, 257, 261), (266, 258, 261), (267, 262, 258), (263, 262, 268, 269), (266, 261, 271), (267, 258, 266), (262, 267, 266), (268, 262, 272), (273, 261, 270), (270, 261, 257, 264, 265), (274, 271, 261, 273), (272, 262, 266, 275), (265, 269, 268, 272, 275, 274, 273, 270), (269, 265, 264, 260, 256, 254, 259, 263), (255, 258, 259, 254), (276, 277, 278), (279, 276, 278), (277, 281, 278), (282, 279, 278), (289, 285, 292, 295, 296, 297, 294), (277, 280, 281), (289, 290, 283), (294, 287, 290, 289), (286, 280, 283), (280, 287, 281), (281, 288, 284, 278), (285, 282, 278), (290, 286, 283), (286, 287, 280), (287, 291, 281), (293, 288, 281), (292, 284, 288, 293, 295), (286, 290, 287), (276, 283, 280, 277), (291, 293, 281), (285, 279, 282), (283, 276, 279, 285, 289), (295, 293, 291, 287, 296), (297, 287, 294), (296, 287, 297), (284, 292, 285, 278), (298, 299, 300, 301), (302, 299, 298, 303, 304), (308, 312, 309), (301, 300, 306), (305, 299, 302), (304, 303, 307), (314, 312, 308), (306, 300, 310, 311), (309, 310, 300), (311, 310, 312, 313), (309, 312, 310), (313, 312, 315), (316, 317, 312, 314), (315, 312, 317, 318), (317, 316, 319, 320, 318), (320, 319, 321), (321, 307, 303, 298, 301, 306, 311, 313, 315, 318, 320), (308, 309, 300, 299, 305), (307, 321, 319, 316, 314, 308, 305, 302, 304), (322, 323, 324), (325, 322, 324), (323, 322, 326), (323, 326, 324), (325, 324, 327), (325, 328, 322), (329, 326, 322, 330), (326, 331, 324), (332, 325, 327, 333), (327, 324, 334), (337, 326, 329), (322, 336, 338, 339, 330), (340, 331, 326, 337), (324, 331, 334), (335, 325, 332), (341, 344, 333, 327, 334), (336, 328, 325, 335), (339, 338, 342), (343, 334, 331, 340), (348, 342, 338, 336, 335, 332, 333, 344), (345, 341, 334, 346), (346, 334, 343), (344, 341, 347, 348), (347, 341, 345), (342, 348, 347, 345, 346, 343, 340, 337, 329, 330, 339), (336, 322, 328), (364, 360, 355, 358), (350, 352, 353, 349), (361, 352, 360), (361, 360, 364), (355, 350, 351), (355, 352, 350), (353, 352, 356), (358, 355, 351, 359), (360, 352, 355), (352, 361, 362, 356), (357, 351, 354), (359, 351, 363), (363, 351, 357), (362, 357, 354, 349, 353, 356), (354, 351, 350, 349), (357, 362, 361, 364, 358, 359, 363), (365, 366, 367), (373, 382, 383, 366), (367, 366, 370, 371), (372, 369, 368), (375, 366, 383), (374, 370, 366, 375), (370, 374, 376, 377, 371), (378, 369, 372, 379), (380, 373, 369, 381), (377, 376, 384), (381, 369, 378), (385, 373, 380), (382, 373, 385), (384, 386, 379, 372, 368, 365, 367, 371, 377), (386, 383, 382, 385, 380, 381, 378, 379), (373, 366, 365, 368, 369), (383, 386, 384, 376, 374, 375), (387, 388, 389), (390, 388, 387, 391), (389, 388, 392), (393, 394, 388, 390), (392, 388, 394, 395), (396, 394, 393), (394, 397, 398, 399, 400, 395), (397, 394, 396), (400, 399, 401), (401, 402, 391, 387, 389, 392, 395, 400), (398, 402, 401, 399), (391, 402, 398, 397, 396, 393, 390), (403, 404, 405), (406, 403, 405, 407), (404, 403, 408), (410, 403, 406), (407, 405, 411), (417, 414, 412, 421), (413, 408, 403, 410), (409, 404, 412), (431, 423, 427, 426), (418, 415, 412, 404, 408), (416, 408, 413), (409, 412, 414), (431, 426, 416, 413, 410, 406, 407, 411, 417, 421, 424, 429, 432, 430), (412, 415, 419), (405, 414, 417, 411), (422, 418, 408), (415, 418, 423), (421, 412, 419, 424), (415, 425, 419), (422, 408, 420), (418, 422, 427), (415, 423, 428), (418, 427, 423), (424, 419, 429), (425, 415, 428), (425, 428, 419), (426, 420, 408, 416), (422, 420, 427), (430, 428, 423, 431), (426, 427, 420), (429, 419, 428, 432), (432, 428, 430), (409, 414, 405, 404), (433, 434, 435), (436, 437, 434, 433), (435, 434, 438), (439, 440, 437, 436), (434, 437, 441, 442, 443), (438, 434, 443), (444, 445, 440, 439), (437, 440, 446), (441, 437, 447, 448), (449, 445, 444), (450, 440, 445, 451), (437, 446, 447), (448, 447, 452), (445, 449, 453, 454, 451), (452, 447, 446, 455), (454, 453, 456), (456, 442, 441, 448, 452, 455, 450, 451, 454), (442, 456, 453, 449, 444, 439, 436, 433, 435, 438, 443), (455, 446, 440, 450), (457, 458, 459, 460), (461, 458, 457), (459, 458, 462), (460, 459, 462, 463), (464, 465, 458, 461), (463, 462, 467, 468), (469, 470, 465, 464), (462, 466, 467), (468, 467, 471), (472, 470, 469), (470, 473, 465), (465, 473, 466), (466, 474, 467), (471, 467, 475), (473, 470, 466), (466, 477, 474), (480, 486, 481, 474), (476, 479, 470), (470, 477, 466), (477, 480, 474), (482, 481, 486), (483, 484, 479, 478), (458, 465, 466, 462), (474, 481, 482, 475, 467), (485, 480, 477), (491, 493, 494, 488), (487, 484, 483), (479, 484, 488), (480, 485, 486), (478, 479, 476), (479, 488, 485, 477, 470), (490, 484, 487), (484, 491, 488), (485, 488, 489), (485, 489, 486), (493, 491, 484, 490), (489, 492, 482, 486), (492, 489, 488, 494), (478, 476, 470, 472), (494, 493, 490, 487, 483, 478, 472, 469, 464, 461, 457, 460, 463, 468, 471, 475, 482, 492), (495, 496, 497), (498, 495, 497, 499), (501, 497, 496), (500, 495, 498, 502, 503), (499, 497, 504), (506, 497, 501, 507), (508, 509, 501, 496, 505), (503, 502, 510), (504, 497, 506), (509, 508, 511), (510, 512, 511, 508, 505, 500, 503), (512, 510, 502, 498, 499, 504, 506, 507), (505, 496, 495, 500), (512, 507, 501, 509, 511), (513, 514, 515, 516), (514, 513, 517, 518, 519), (520, 527, 516, 515), (526, 520, 522, 525), (518, 517, 521), (515, 522, 520), (523, 524, 522, 515, 514, 519), (528, 524, 523), (522, 524, 525), (537, 521, 517, 513, 516, 527, 530, 532, 536), (527, 526, 529, 530), (531, 525, 524, 528), (526, 525, 529), (530, 529, 532), (533, 525, 531), (534, 529, 525, 533), (529, 534, 535, 536, 532), (536, 535, 537), (521, 537, 535, 534, 533, 531, 528, 523, 519, 518), (527, 520, 526), (538, 539, 540), (538, 540, 541), (539, 538, 541), (542, 540, 539, 543), (541, 540, 544), (543, 539, 541, 545), (546, 540, 542), (541, 544, 547), (540, 548, 544), (566, 569, 574, 567), (550, 551, 540, 546), (563, 566, 549, 556), (544, 552, 547), (540, 551, 548), (544, 548, 553), (574, 569, 568), (555, 548, 551, 550), (573, 547, 570), (565, 558, 548, 561), (552, 557, 547), (565, 553, 558), (548, 558, 553), (554, 549, 559, 560), (561, 548, 555), (562, 556, 547), (544, 553, 557, 552), (547, 557, 564), (557, 553, 564), (566, 559, 549), (560, 559, 566, 567), (568, 562, 547), (556, 562, 568), (569, 563, 556), (574, 568, 547, 572), (547, 564, 570), (564, 553, 570), (571, 570, 553, 565), (556, 549, 541, 547), (569, 556, 568), (563, 569, 566), (573, 570, 571), (572, 547, 573), (549, 554, 545, 541), (542, 543, 545, 554, 560, 567, 574, 572, 573, 571, 565, 561, 555, 550, 546), (575, 576, 577, 578), (576, 575, 579, 580, 581), (582, 577, 576), (578, 577, 583, 584), (585, 576, 581), (580, 579, 586), (582, 576, 587), (577, 582, 583), (584, 583, 588), (589, 590, 576, 585), (591, 582, 587), (576, 590, 587), (582, 591, 583), (583, 592, 593, 594, 588), (591, 587, 583), (594, 593, 595), (595, 598, 586, 579, 575, 578, 584, 588, 594), (589, 587, 590), (592, 583, 597), (596, 583, 587, 589), (583, 596, 597), (586, 598, 597, 596, 589, 585, 581, 580), (597, 598, 595, 593, 592), (599, 600, 601), (602, 599, 601), (599, 602, 600), (603, 601, 600, 604), (602, 606, 600), (605, 601, 603), (604, 600, 607), (605, 602, 601), (606, 610, 600), (613, 618, 610, 606), (611, 609, 602, 608), (608, 602, 605), (609, 612, 606, 602), (616, 609, 611), (617, 612, 609, 616), (612, 613, 606), (620, 623, 625, 624, 621, 617, 616, 611, 608, 605, 603, 604, 607, 615), (619, 614, 610), (615, 614, 620), (621, 622, 612, 617), (612, 622, 613), (622, 618, 613), (618, 622, 610), (622, 619, 610), (620, 614, 619, 623), (624, 622, 621), (625, 619, 622, 624), (623, 619, 625), (610, 614, 615, 607, 600), (635, 644, 643, 636), (630, 631, 627, 626), (634, 631, 630), (627, 631, 635), (632, 627, 636), (632, 637, 628), (640, 631, 634), (636, 627, 635), (632, 628, 629, 626, 627), (629, 628, 639, 633), (637, 638, 628), (639, 638, 642), (645, 637, 632, 636), (639, 628, 638), (637, 645, 638), (642, 638, 645, 646), (646, 645, 636, 643), (641, 633, 639, 642, 646, 643, 644), (633, 641, 640, 634, 630, 626, 629), (644, 635, 631, 640, 641), (647, 651, 648), (649, 648, 652, 653), (654, 651, 650), (655, 648, 651, 656), (652, 648, 657), (658, 659, 651, 654), (657, 648, 655), (656, 651, 659, 660), (650, 647, 648, 649), (650, 651, 647), (661, 653, 652, 657, 655, 656, 660), (660, 659, 658, 661), (653, 661, 658, 654, 650, 649), (670, 676, 663, 666), (662, 672, 680, 681, 679, 678, 674, 673, 668, 665), (664, 663, 667), (668, 669, 666, 665), (681, 671, 677, 675, 679), (662, 665, 666, 663, 664), (673, 669, 668), (674, 666, 669, 673), (670, 666, 675), (671, 680, 672), (672, 662, 664, 667), (678, 666, 674), (670, 675, 677), (679, 675, 666, 678), (676, 670, 677), (676, 677, 663), (663, 677, 671, 672, 667), (680, 671, 681), (694, 687, 689, 697), (692, 697, 689, 683, 686), (683, 684, 682), (682, 684, 687), (688, 685, 682), (686, 685, 688), (690, 682, 687), (688, 682, 690), (689, 687, 684, 683), (693, 690, 687, 694), (695, 688, 690, 693), (691, 688, 696), (688, 691, 692, 686), (696, 688, 695), (697, 692, 691, 696, 695, 693, 694), (682, 685, 686, 683), (698, 699, 700), (721, 717, 714, 704, 716), (700, 699, 701, 702), (705, 701, 699), (706, 707, 704, 703), (701, 710, 711, 702), (709, 701, 705), (712, 707, 706), (713, 704, 707, 712), (714, 708, 704), (709, 705, 708), (701, 709, 710), (711, 710, 715), (716, 704, 713), (708, 705, 699, 704), (708, 714, 717), (709, 708, 718), (709, 719, 710), (715, 710, 718, 720), (708, 717, 718), (719, 709, 718), (719, 718, 710), (720, 718, 717, 721), (698, 700, 702, 711, 715, 720, 721, 716, 713, 712, 706, 703), (703, 704, 699, 698), (722, 723, 724), (725, 726, 723, 722), (743, 751, 750, 749, 746, 745, 744), (728, 726, 725), (723, 726, 729), (723, 730, 727), (751, 743, 737, 732, 728, 725, 722, 724, 731, 736, 742, 748), (732, 729, 726, 728), (733, 723, 729), (734, 730, 723), (730, 735, 727), (731, 727, 736), (737, 738, 729, 732), (733, 729, 739), (723, 733, 740), (734, 723, 740), (727, 731, 724, 723), (727, 735, 741), (736, 727, 741, 742), (738, 737, 743, 744, 745), (734, 740, 735, 730), (733, 739, 747), (739, 729, 747), (740, 733, 747), (735, 740, 741), (742, 741, 748), (749, 747, 729, 746), (740, 747, 741), (741, 747, 750, 751, 748), (750, 747, 749), (738, 745, 746, 729), (772, 769, 764, 767), (753, 752, 756, 757), (758, 759, 755, 754), (755, 760, 752), (761, 756, 752, 762), (757, 756, 761), (763, 764, 759, 758), (759, 764, 755), (755, 765, 760), (762, 752, 760, 766), (767, 764, 763), (775, 771, 766, 760, 768), (760, 765, 768), (754, 755, 752, 753), (774, 769, 772, 776, 768), (765, 770, 768), (773, 764, 769), (764, 773, 770), (770, 774, 768), (764, 770, 765, 755), (773, 769, 770), (769, 774, 770), (777, 778, 775, 768, 776), (778, 777, 779), (771, 779, 777, 776, 772, 767, 763, 758, 754, 753, 757, 761, 762, 766), (779, 771, 775, 778), (784, 781, 780), (798, 804, 802, 803, 799), (785, 780, 783, 786), (787, 784, 780), (784, 787, 781), (789, 787, 780, 785), (788, 787, 790, 791), (792, 787, 789), (790, 787, 793), (791, 790, 793, 794), (800, 807, 808, 801, 797), (787, 796, 793), (782, 780, 781), (787, 795, 796), (793, 796, 800), (793, 800, 797), (783, 780, 782), (797, 801, 794, 793), (795, 799, 800), (796, 795, 800), (781, 787, 788, 782), (808, 802, 804, 786, 783, 782, 788, 791, 794, 801), (805, 806, 799, 803), (799, 806, 800), (809, 806, 805), (807, 800, 806, 809), (786, 804, 798, 792, 789, 785), (802, 808, 807, 809, 805, 803), (798, 799, 795, 787, 792), (810, 811, 812, 813), (814, 811, 810), (815, 812, 811, 816), (816, 811, 814), (818, 819, 812, 815), (822, 819, 818), (819, 820, 812), (821, 820, 823, 824), (825, 819, 822), (823, 820, 819), (824, 823, 826), (827, 828, 819, 825), (828, 823, 819), (826, 823, 828, 829), (830, 828, 827), (828, 830, 831, 829), (817, 831, 830, 827, 825, 822, 818, 815, 816, 814, 810, 813), (831, 817, 821, 824, 826, 829), (812, 820, 821, 817, 813), (832, 833, 834, 835), (836, 837, 832, 835), (833, 832, 838), (832, 840, 842, 838), (840, 832, 837, 841), (841, 837, 839), (843, 844, 842, 840, 841, 839), (834, 844, 843, 836, 835), (842, 844, 834, 833, 838), (843, 839, 837, 836), (845, 846, 847, 848), (849, 850, 851, 846, 845), (852, 847, 846, 853), (848, 847, 854), (850, 849, 855), (853, 846, 851), (856, 857, 847, 852), (854, 847, 858), (859, 860, 861, 857, 856), (860, 859, 863), (863, 864, 862, 861, 860), (855, 864, 863, 859, 856, 852, 853, 851, 850), (864, 855, 849, 845, 848, 854, 858, 862), (858, 847, 857, 861, 862), (865, 866, 867), (868, 869, 870, 866, 865), (871, 872, 869, 868), (888, 885, 884, 887), (873, 874, 872, 871), (872, 875, 869), (867, 888, 887, 886, 883, 878, 873, 871, 868, 865), (878, 874, 873), (872, 874, 875), (869, 875, 879), (869, 879, 876), (877, 876, 879, 880), (875, 881, 879), (880, 879, 882), (881, 884, 879), (882, 879, 884, 885), (886, 881, 883), (887, 884, 881, 886), (878, 875, 874), (883, 881, 875, 878), (888, 867, 866, 870, 877, 880, 882, 885), (869, 876, 877, 870)])
_k = set([(0, 2), (0, 3), (2, 5), (3, 8), (4, 5), (4, 7), (7, 10), (8, 13), (10, 12), (11, 12), (11, 13), (16, 18), (16, 19), (18, 25), (19, 23), (23, 26), (25, 29), (26, 30), (28, 30), (28, 31), (29, 32), (31, 32), (34, 35), (34, 38), (35, 36), (36, 39), (38, 43), (39, 40), (40, 41), (41, 42), (42, 44), (43, 44), (46, 48), (46, 49), (48, 51), (49, 52), (51, 57), (52, 58), (55, 56), (55, 61), (56, 57), (58, 59), (59, 62), (61, 64), (62, 65), (64, 66), (65, 66), (68, 70), (68, 71), (70, 73), (71, 77), (73, 76), (75, 76), (75, 84), (77, 82), (79, 81), (79, 84), (81, 83), (82, 85), (83, 85), (90, 91), (90, 92), (91, 96), (92, 97), (94, 99), (94, 101), (96, 102), (97, 100), (98, 99), (98, 103), (100, 101), (102, 105), (103, 104), (104, 105), (111, 116), (111, 118), (112, 113), (112, 114), (113, 120), (114, 115), (115, 121), (116, 117), (117, 122), (118, 119), (119, 120), (121, 122), (123, 125), (123, 126), (125, 129), (126, 130), (129, 133), (130, 134), (133, 136), (134, 140), (136, 139), (139, 149), (140, 150), (149, 150), (153, 154), (153, 156), (154, 157), (156, 158), (157, 160), (158, 160), (163, 165), (163, 170), (164, 165), (164, 168), (168, 173), (170, 172), (172, 175), (173, 176), (175, 178), (176, 179), (178, 180), (179, 180), (181, 183), (181, 186), (183, 185), (185, 190), (186, 191), (190, 201), (191, 195), (195, 202), (201, 205), (202, 206), (205, 206), (212, 216), (212, 220), (216, 221), (217, 219), (217, 221), (219, 222), (220, 224), (222, 225), (224, 227), (225, 228), (227, 231), (228, 230), (229, 230), (229, 232), (231, 232), (236, 240), (236, 246), (239, 240), (239, 243), (242, 243), (242, 248), (245, 246), (245, 249), (248, 250), (249, 253), (250, 252), (252, 253), (254, 256), (254, 259), (256, 260), (259, 263), (260, 264), (263, 269), (264, 265), (265, 270), (268, 269), (268, 272), (270, 273), (272, 275), (273, 274), (274, 275), (285, 289), (285, 292), (289, 294), (292, 295), (294, 297), (295, 296), (296, 297), (298, 301), (298, 303), (301, 306), (302, 304), (302, 305), (303, 307), (304, 307), (305, 308), (306, 311), (308, 314), (311, 313), (313, 315), (314, 316), (315, 318), (316, 319), (318, 320), (319, 321), (320, 321), (329, 330), (329, 337), (330, 339), (332, 333), (332, 335), (333, 344), (335, 336), (336, 338), (337, 340), (338, 342), (339, 342), (340, 343), (343, 346), (344, 348), (345, 346), (345, 347), (347, 348), (349, 353), (349, 354), (353, 356), (354, 357), (356, 362), (357, 363), (358, 359), (358, 364), (359, 363), (361, 362), (361, 364), (365, 367), (365, 368), (367, 371), (368, 372), (371, 377), (372, 379), (374, 375), (374, 376), (375, 383), (376, 384), (377, 384), (378, 379), (378, 381), (380, 381), (380, 385), (382, 383), (382, 385), (387, 389), (387, 391), (389, 392), (390, 391), (390, 393), (392, 395), (393, 396), (395, 400), (396, 397), (397, 398), (398, 399), (399, 401), (400, 401), (406, 407), (406, 410), (407, 411), (410, 413), (411, 417), (413, 416), (416, 426), (417, 421), (421, 424), (424, 429), (426, 431), (429, 432), (430, 431), (430, 432), (433, 435), (433, 436), (435, 438), (436, 439), (438, 443), (439, 444), (441, 442), (441, 448), (442, 443), (444, 449), (448, 452), (449, 453), (450, 451), (450, 455), (451, 454), (452, 455), (453, 456), (454, 456), (457, 460), (457, 461), (460, 463), (461, 464), (463, 468), (464, 469), (468, 471), (469, 472), (471, 475), (472, 478), (475, 482), (478, 483), (482, 492), (483, 487), (487, 490), (490, 493), (492, 494), (493, 494), (498, 499), (498, 502), (499, 504), (500, 503), (500, 505), (501, 507), (501, 509), (502, 510), (503, 510), (504, 506), (505, 508), (506, 507), (508, 511), (509, 511), (513, 516), (513, 517), (516, 527), (517, 521), (518, 519), (518, 521), (519, 523), (523, 528), (527, 530), (528, 531), (530, 532), (531, 533), (532, 536), (533, 534), (534, 535), (535, 537), (536, 537), (542, 543), (542, 546), (543, 545), (545, 554), (546, 550), (550, 555), (554, 560), (555, 561), (560, 567), (561, 565), (565, 571), (567, 574), (571, 573), (572, 573), (572, 574), (575, 578), (575, 579), (578, 584), (579, 586), (580, 581), (580, 586), (581, 585), (584, 588), (585, 589), (588, 594), (589, 596), (592, 593), (592, 597), (593, 595), (594, 595), (596, 597), (603, 604), (603, 605), (604, 607), (605, 608), (607, 615), (608, 611), (611, 616), (615, 620), (616, 617), (617, 621), (620, 623), (621, 624), (623, 625), (624, 625), (626, 629), (626, 630), (629, 633), (630, 634), (633, 639), (634, 640), (639, 642), (640, 641), (641, 644), (642, 646), (643, 644), (643, 646), (649, 650), (649, 653), (650, 654), (652, 653), (652, 657), (654, 658), (655, 656), (655, 657), (656, 660), (658, 661), (660, 661), (662, 664), (662, 665), (664, 667), (665, 668), (667, 672), (668, 673), (672, 680), (673, 674), (674, 678), (678, 679), (679, 681), (680, 681), (683, 686), (683, 689), (686, 692), (689, 697), (691, 692), (691, 696), (693, 694), (693, 695), (694, 697), (695, 696), (698, 700), (698, 703), (700, 702), (702, 711), (703, 706), (706, 712), (711, 715), (712, 713), (713, 716), (715, 720), (716, 721), (720, 721), (722, 724), (722, 725), (724, 731), (725, 728), (728, 732), (731, 736), (732, 737), (736, 742), (737, 743), (742, 748), (743, 744), (744, 745), (745, 746), (746, 749), (748, 751), (749, 750), (750, 751), (753, 754), (753, 757), (754, 758), (757, 761), (758, 763), (761, 762), (762, 766), (763, 767), (766, 771), (767, 772), (771, 775), (772, 776), (775, 778), (776, 777), (777, 779), (778, 779), (782, 783), (782, 788), (783, 786), (785, 786), (785, 789), (788, 791), (789, 792), (791, 794), (792, 798), (794, 801), (798, 804), (801, 808), (802, 803), (802, 804), (803, 805), (805, 809), (807, 808), (807, 809), (810, 813), (810, 814), (813, 817), (814, 816), (815, 816), (815, 818), (817, 821), (818, 822), (821, 824), (822, 825), (824, 826), (825, 827), (826, 829), (827, 830), (829, 831), (830, 831), (833, 834), (833, 838), (834, 835), (835, 836), (836, 843), (838, 842), (839, 841), (839, 843), (840, 841), (840, 842), (845, 848), (845, 849), (848, 854), (849, 855), (850, 851), (850, 855), (851, 853), (852, 853), (852, 856), (854, 858), (856, 859), (858, 862), (859, 863), (860, 861), (860, 863), (861, 862), (865, 867), (865, 868), (866, 867), (866, 870), (868, 871), (870, 877), (871, 873), (873, 878), (877, 880), (878, 883), (880, 882), (882, 885), (883, 886), (885, 888), (886, 887), (887, 888)])
me_mesh_039.attributes.new('sharp_edge', 'BOOLEAN', 'EDGE').data.foreach_set('value', [ (min(e.vertices), max(e.vertices)) in _k for e in me_mesh_039.edges])
me_mesh_039.materials.append(mat_material)
me_mesh_039.use_remesh_preserve_volume = False
me_mesh_039.use_remesh_preserve_attributes = False
me_mesh_039.use_mirror_vertex_groups = False
me_mesh_039.update()

# ---- objects
ob_cube_cell_039 = bpy.data.objects.new('Cube_cell.039', me_mesh_039)
ob_lamp = bpy.data.objects.new('Lamp', light_lamp)
ob_camera = bpy.data.objects.new('Camera', cam_camera)

# ---- transforms, parenting, visibility, modifiers, constraints
ob_cube_cell_039.location = (-1.048, -0.358, 1.096)
ob_cube_cell_039.lineart.crease_threshold = 0.0
_m = ob_cube_cell_039.modifiers.new('Displace', 'DISPLACE')
_m.mid_level = 0.3
_m.strength = 0.45
_m = ob_cube_cell_039.modifiers.new('Subsurf', 'SUBSURF')
_m.uv_smooth = 'PRESERVE_CORNERS'
_m.quality = 2
_m.subdivision_type = 'SIMPLE'
_m.show_only_control_edges = False
_m = ob_cube_cell_039.modifiers.new('Decimate', 'DECIMATE')
_m.ratio = 0.1
_m.use_collapse_triangulate = True
_m = ob_cube_cell_039.modifiers.new('Subsurf.001', 'SUBSURF')
_m.uv_smooth = 'PRESERVE_CORNERS'
_m.quality = 2
_m.show_only_control_edges = False
_m.use_creases = False
_m = ob_cube_cell_039.modifiers.new('Bevel', 'BEVEL')
_m.limit_method = 'NONE'
_m.spread = 0.0
_m = ob_cube_cell_039.modifiers.new('Decimate.001', 'DECIMATE')
_m.ratio = 0.085
ob_lamp.location = (4.076, 1.005, 5.904)
ob_lamp.rotation_euler = (0.6503, 0.05522, 1.866)
ob_lamp.lock_rotations_4d = False
ob_lamp.empty_display_type = 'ARROWS'
ob_lamp.color = (0.0, 0.0, 0.0, 0.0)
ob_lamp.lineart.crease_threshold = 0.0
ob_camera.location = (7.481, -6.508, 5.344)
ob_camera.rotation_euler = (1.109, 0.01082, 0.8149)
ob_camera.lock_rotations_4d = False
ob_camera.empty_display_type = 'ARROWS'
ob_camera.color = (0.0, 0.0, 0.0, 0.0)
ob_camera.display_type = 'WIRE'
ob_camera.lineart.crease_threshold = 0.0

# ---- collection membership
col_collection_1.objects.link(ob_cube_cell_039)
col_collection_1.objects.link(ob_lamp)
col_collection_1.objects.link(ob_camera)

# ---- scene / render settings (as saved in the file)
scene.camera = ob_camera
scene.frame_start = 1; scene.frame_end = 250; scene.frame_set(1)
scene.render.engine = 'BLENDER_EEVEE_NEXT'
scene.render.resolution_percentage = 50
scene.render.dither_intensity = 0.0
scene.cycles.use_denoising = False
scene.cycles.samples = 10
scene.cycles.sampling_pattern = 'TABULATED_SOBOL'
scene.cycles.light_sampling_threshold = 0.0
scene.cycles.use_adaptive_sampling = False
scene.cycles.use_light_tree = False
scene.cycles.blur_glossy = 0.0
scene.cycles.pixel_filter_type = 'GAUSSIAN'
scene.cycles.sample_clamp_indirect = 0.0
scene.view_settings.view_transform = 'Standard'
bpy.context.view_layer.update()
